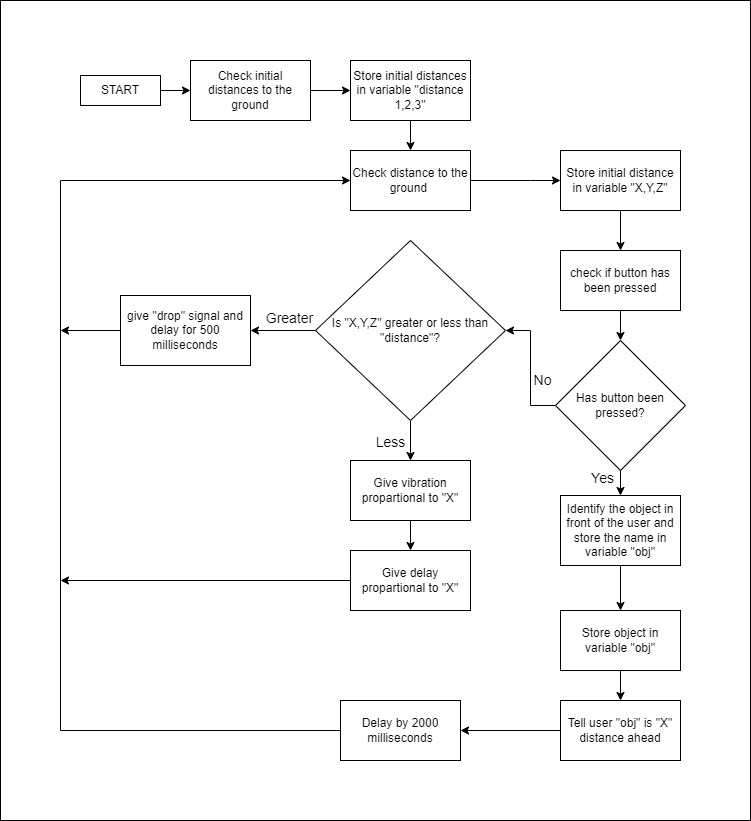

The diagram above was exported from draw.io. Its source (the exported page's mxGraphModel, read from the mxfile embedded in the PNG):
<mxGraphModel dx="780" dy="544" grid="1" gridSize="10" guides="1" tooltips="1" connect="1" arrows="1" fold="1" page="1" pageScale="1" pageWidth="850" pageHeight="1100" math="0" shadow="0">
  <root>
    <mxCell id="0" />
    <mxCell id="1" parent="0" />
    <mxCell id="yw-rXfPQm2k9kw22VfHi-1" value="" style="rounded=0;whiteSpace=wrap;html=1;" parent="1" vertex="1">
      <mxGeometry x="30" y="20" width="750" height="820" as="geometry" />
    </mxCell>
    <mxCell id="PetvzsOvyE9aPaTUHvaJ-3" value="" style="edgeStyle=orthogonalEdgeStyle;rounded=0;orthogonalLoop=1;jettySize=auto;html=1;" parent="1" source="PetvzsOvyE9aPaTUHvaJ-1" target="PetvzsOvyE9aPaTUHvaJ-2" edge="1">
      <mxGeometry relative="1" as="geometry" />
    </mxCell>
    <mxCell id="PetvzsOvyE9aPaTUHvaJ-1" value="START" style="rounded=0;whiteSpace=wrap;html=1;" parent="1" vertex="1">
      <mxGeometry x="110" y="95" width="80" height="30" as="geometry" />
    </mxCell>
    <mxCell id="PetvzsOvyE9aPaTUHvaJ-5" value="" style="edgeStyle=orthogonalEdgeStyle;rounded=0;orthogonalLoop=1;jettySize=auto;html=1;" parent="1" source="PetvzsOvyE9aPaTUHvaJ-2" target="PetvzsOvyE9aPaTUHvaJ-4" edge="1">
      <mxGeometry relative="1" as="geometry" />
    </mxCell>
    <mxCell id="PetvzsOvyE9aPaTUHvaJ-2" value="Check initial distances to the ground" style="whiteSpace=wrap;html=1;rounded=0;" parent="1" vertex="1">
      <mxGeometry x="220" y="80" width="120" height="60" as="geometry" />
    </mxCell>
    <mxCell id="PetvzsOvyE9aPaTUHvaJ-27" value="" style="edgeStyle=orthogonalEdgeStyle;rounded=0;orthogonalLoop=1;jettySize=auto;html=1;" parent="1" source="PetvzsOvyE9aPaTUHvaJ-4" target="PetvzsOvyE9aPaTUHvaJ-26" edge="1">
      <mxGeometry relative="1" as="geometry" />
    </mxCell>
    <mxCell id="PetvzsOvyE9aPaTUHvaJ-4" value="Store initial distances in variable &quot;distance 1,2,3&quot;" style="whiteSpace=wrap;html=1;rounded=0;" parent="1" vertex="1">
      <mxGeometry x="380" y="80" width="120" height="60" as="geometry" />
    </mxCell>
    <mxCell id="PetvzsOvyE9aPaTUHvaJ-33" value="" style="edgeStyle=orthogonalEdgeStyle;rounded=0;orthogonalLoop=1;jettySize=auto;html=1;" parent="1" source="PetvzsOvyE9aPaTUHvaJ-10" target="PetvzsOvyE9aPaTUHvaJ-32" edge="1">
      <mxGeometry relative="1" as="geometry" />
    </mxCell>
    <mxCell id="PetvzsOvyE9aPaTUHvaJ-10" value="Store initial distance in variable &quot;X,Y,Z&quot;" style="whiteSpace=wrap;html=1;rounded=0;" parent="1" vertex="1">
      <mxGeometry x="590" y="170" width="120" height="60" as="geometry" />
    </mxCell>
    <mxCell id="PetvzsOvyE9aPaTUHvaJ-16" value="" style="edgeStyle=orthogonalEdgeStyle;rounded=0;orthogonalLoop=1;jettySize=auto;html=1;" parent="1" source="PetvzsOvyE9aPaTUHvaJ-13" target="PetvzsOvyE9aPaTUHvaJ-15" edge="1">
      <mxGeometry relative="1" as="geometry" />
    </mxCell>
    <mxCell id="PetvzsOvyE9aPaTUHvaJ-17" value="Greater" style="edgeLabel;html=1;align=center;verticalAlign=middle;resizable=0;points=[];fontSize=14;" parent="PetvzsOvyE9aPaTUHvaJ-16" vertex="1" connectable="0">
      <mxGeometry x="-0.1733" y="-1" relative="1" as="geometry">
        <mxPoint y="-12" as="offset" />
      </mxGeometry>
    </mxCell>
    <mxCell id="PetvzsOvyE9aPaTUHvaJ-19" value="" style="edgeStyle=orthogonalEdgeStyle;rounded=0;orthogonalLoop=1;jettySize=auto;html=1;" parent="1" source="PetvzsOvyE9aPaTUHvaJ-13" target="PetvzsOvyE9aPaTUHvaJ-18" edge="1">
      <mxGeometry relative="1" as="geometry" />
    </mxCell>
    <mxCell id="PetvzsOvyE9aPaTUHvaJ-21" value="Less" style="edgeLabel;html=1;align=center;verticalAlign=middle;resizable=0;points=[];fontSize=14;" parent="PetvzsOvyE9aPaTUHvaJ-19" vertex="1" connectable="0">
      <mxGeometry x="0.0571" y="2" relative="1" as="geometry">
        <mxPoint x="-23" as="offset" />
      </mxGeometry>
    </mxCell>
    <mxCell id="PetvzsOvyE9aPaTUHvaJ-13" value="Is &quot;X,Y,Z&quot; greater or less than &quot;distance&quot;?" style="rhombus;whiteSpace=wrap;html=1;rounded=0;" parent="1" vertex="1">
      <mxGeometry x="345" y="260" width="190" height="180" as="geometry" />
    </mxCell>
    <mxCell id="yw-rXfPQm2k9kw22VfHi-3" style="edgeStyle=orthogonalEdgeStyle;rounded=0;orthogonalLoop=1;jettySize=auto;html=1;exitX=0;exitY=0.5;exitDx=0;exitDy=0;" parent="1" source="PetvzsOvyE9aPaTUHvaJ-15" edge="1">
      <mxGeometry relative="1" as="geometry">
        <mxPoint x="90" y="350" as="targetPoint" />
      </mxGeometry>
    </mxCell>
    <mxCell id="PetvzsOvyE9aPaTUHvaJ-15" value="give &quot;drop&quot; signal and delay for 500 milliseconds" style="whiteSpace=wrap;html=1;rounded=0;" parent="1" vertex="1">
      <mxGeometry x="150" y="315" width="130" height="70" as="geometry" />
    </mxCell>
    <mxCell id="PetvzsOvyE9aPaTUHvaJ-23" value="" style="edgeStyle=orthogonalEdgeStyle;rounded=0;orthogonalLoop=1;jettySize=auto;html=1;" parent="1" source="PetvzsOvyE9aPaTUHvaJ-18" target="PetvzsOvyE9aPaTUHvaJ-22" edge="1">
      <mxGeometry relative="1" as="geometry" />
    </mxCell>
    <mxCell id="PetvzsOvyE9aPaTUHvaJ-18" value="Give vibration propartional to &quot;X&quot;" style="whiteSpace=wrap;html=1;rounded=0;" parent="1" vertex="1">
      <mxGeometry x="380" y="480" width="120" height="60" as="geometry" />
    </mxCell>
    <mxCell id="PetvzsOvyE9aPaTUHvaJ-30" style="edgeStyle=orthogonalEdgeStyle;rounded=0;orthogonalLoop=1;jettySize=auto;html=1;exitX=0;exitY=0.5;exitDx=0;exitDy=0;entryX=0;entryY=0.5;entryDx=0;entryDy=0;" parent="1" source="PetvzsOvyE9aPaTUHvaJ-50" target="PetvzsOvyE9aPaTUHvaJ-26" edge="1">
      <mxGeometry relative="1" as="geometry">
        <Array as="points">
          <mxPoint x="90" y="750" />
          <mxPoint x="90" y="200" />
        </Array>
      </mxGeometry>
    </mxCell>
    <mxCell id="yw-rXfPQm2k9kw22VfHi-2" style="edgeStyle=orthogonalEdgeStyle;rounded=0;orthogonalLoop=1;jettySize=auto;html=1;exitX=0;exitY=0.5;exitDx=0;exitDy=0;" parent="1" source="PetvzsOvyE9aPaTUHvaJ-22" edge="1">
      <mxGeometry relative="1" as="geometry">
        <mxPoint x="90" y="600" as="targetPoint" />
      </mxGeometry>
    </mxCell>
    <mxCell id="PetvzsOvyE9aPaTUHvaJ-22" value="Give delay propartional to &quot;X&quot;" style="whiteSpace=wrap;html=1;rounded=0;" parent="1" vertex="1">
      <mxGeometry x="380" y="570" width="120" height="60" as="geometry" />
    </mxCell>
    <mxCell id="PetvzsOvyE9aPaTUHvaJ-28" style="edgeStyle=orthogonalEdgeStyle;rounded=0;orthogonalLoop=1;jettySize=auto;html=1;entryX=0;entryY=0.5;entryDx=0;entryDy=0;" parent="1" source="PetvzsOvyE9aPaTUHvaJ-26" target="PetvzsOvyE9aPaTUHvaJ-10" edge="1">
      <mxGeometry relative="1" as="geometry">
        <Array as="points">
          <mxPoint x="560" y="200" />
          <mxPoint x="560" y="200" />
        </Array>
      </mxGeometry>
    </mxCell>
    <mxCell id="PetvzsOvyE9aPaTUHvaJ-26" value="Check distance to the ground&amp;nbsp;" style="whiteSpace=wrap;html=1;rounded=0;" parent="1" vertex="1">
      <mxGeometry x="380" y="170" width="120" height="60" as="geometry" />
    </mxCell>
    <mxCell id="PetvzsOvyE9aPaTUHvaJ-35" value="" style="edgeStyle=orthogonalEdgeStyle;rounded=0;orthogonalLoop=1;jettySize=auto;html=1;" parent="1" source="PetvzsOvyE9aPaTUHvaJ-32" target="PetvzsOvyE9aPaTUHvaJ-34" edge="1">
      <mxGeometry relative="1" as="geometry" />
    </mxCell>
    <mxCell id="PetvzsOvyE9aPaTUHvaJ-32" value="check if button has been pressed" style="whiteSpace=wrap;html=1;rounded=0;" parent="1" vertex="1">
      <mxGeometry x="590" y="270" width="120" height="60" as="geometry" />
    </mxCell>
    <mxCell id="PetvzsOvyE9aPaTUHvaJ-36" style="edgeStyle=orthogonalEdgeStyle;rounded=0;orthogonalLoop=1;jettySize=auto;html=1;exitX=0;exitY=0.5;exitDx=0;exitDy=0;entryX=1;entryY=0.5;entryDx=0;entryDy=0;" parent="1" source="PetvzsOvyE9aPaTUHvaJ-34" target="PetvzsOvyE9aPaTUHvaJ-13" edge="1">
      <mxGeometry relative="1" as="geometry">
        <mxPoint x="540" y="400" as="targetPoint" />
        <Array as="points">
          <mxPoint x="560" y="425" />
          <mxPoint x="560" y="350" />
        </Array>
      </mxGeometry>
    </mxCell>
    <mxCell id="PetvzsOvyE9aPaTUHvaJ-37" value="No" style="edgeLabel;html=1;align=center;verticalAlign=middle;resizable=0;points=[];fontSize=14;" parent="PetvzsOvyE9aPaTUHvaJ-36" vertex="1" connectable="0">
      <mxGeometry x="-0.7562" y="3" relative="1" as="geometry">
        <mxPoint x="1" y="-29" as="offset" />
      </mxGeometry>
    </mxCell>
    <mxCell id="PetvzsOvyE9aPaTUHvaJ-39" value="" style="edgeStyle=orthogonalEdgeStyle;rounded=0;orthogonalLoop=1;jettySize=auto;html=1;" parent="1" source="PetvzsOvyE9aPaTUHvaJ-34" target="PetvzsOvyE9aPaTUHvaJ-38" edge="1">
      <mxGeometry relative="1" as="geometry" />
    </mxCell>
    <mxCell id="PetvzsOvyE9aPaTUHvaJ-40" value="Yes" style="edgeLabel;html=1;align=center;verticalAlign=middle;resizable=0;points=[];fontSize=14;" parent="PetvzsOvyE9aPaTUHvaJ-39" vertex="1" connectable="0">
      <mxGeometry x="0.2133" y="1" relative="1" as="geometry">
        <mxPoint x="-18" as="offset" />
      </mxGeometry>
    </mxCell>
    <mxCell id="PetvzsOvyE9aPaTUHvaJ-34" value="Has button been pressed?" style="rhombus;whiteSpace=wrap;html=1;rounded=0;" parent="1" vertex="1">
      <mxGeometry x="585" y="360" width="130" height="130" as="geometry" />
    </mxCell>
    <mxCell id="PetvzsOvyE9aPaTUHvaJ-44" value="" style="edgeStyle=orthogonalEdgeStyle;rounded=0;orthogonalLoop=1;jettySize=auto;html=1;" parent="1" source="PetvzsOvyE9aPaTUHvaJ-38" target="PetvzsOvyE9aPaTUHvaJ-43" edge="1">
      <mxGeometry relative="1" as="geometry" />
    </mxCell>
    <mxCell id="PetvzsOvyE9aPaTUHvaJ-38" value="Identify the object in front of the user and store the name in variable &quot;obj&quot;" style="whiteSpace=wrap;html=1;rounded=0;" parent="1" vertex="1">
      <mxGeometry x="590" y="515" width="120" height="70" as="geometry" />
    </mxCell>
    <mxCell id="PetvzsOvyE9aPaTUHvaJ-49" value="" style="edgeStyle=orthogonalEdgeStyle;rounded=0;orthogonalLoop=1;jettySize=auto;html=1;" parent="1" source="PetvzsOvyE9aPaTUHvaJ-43" target="PetvzsOvyE9aPaTUHvaJ-48" edge="1">
      <mxGeometry relative="1" as="geometry" />
    </mxCell>
    <mxCell id="PetvzsOvyE9aPaTUHvaJ-43" value="Store object in variable &quot;obj&quot;" style="whiteSpace=wrap;html=1;rounded=0;" parent="1" vertex="1">
      <mxGeometry x="590" y="630" width="120" height="60" as="geometry" />
    </mxCell>
    <mxCell id="PetvzsOvyE9aPaTUHvaJ-51" value="" style="edgeStyle=orthogonalEdgeStyle;rounded=0;orthogonalLoop=1;jettySize=auto;html=1;" parent="1" source="PetvzsOvyE9aPaTUHvaJ-48" target="PetvzsOvyE9aPaTUHvaJ-50" edge="1">
      <mxGeometry relative="1" as="geometry" />
    </mxCell>
    <mxCell id="PetvzsOvyE9aPaTUHvaJ-48" value="Tell user &quot;obj&quot; is &quot;X&quot; distance ahead" style="whiteSpace=wrap;html=1;rounded=0;" parent="1" vertex="1">
      <mxGeometry x="590" y="720" width="120" height="60" as="geometry" />
    </mxCell>
    <mxCell id="PetvzsOvyE9aPaTUHvaJ-50" value="Delay by 2000 milliseconds" style="whiteSpace=wrap;html=1;rounded=0;" parent="1" vertex="1">
      <mxGeometry x="370" y="720" width="120" height="60" as="geometry" />
    </mxCell>
  </root>
</mxGraphModel>